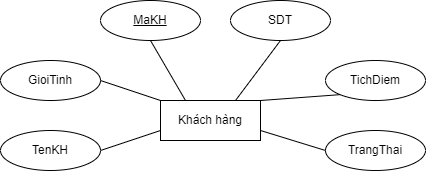

The diagram above was exported from draw.io. Its source (the exported page's mxGraphModel, read from the mxfile embedded in the PNG):
<mxGraphModel dx="1886" dy="605" grid="1" gridSize="10" guides="1" tooltips="1" connect="1" arrows="1" fold="1" page="1" pageScale="1" pageWidth="850" pageHeight="1100" math="0" shadow="0">
  <root>
    <mxCell id="0" />
    <mxCell id="1" parent="0" />
    <mxCell id="aGX2prks_4cK6B4DrFxu-1" value="Khách hàng" style="whiteSpace=wrap;html=1;align=center;" vertex="1" parent="1">
      <mxGeometry x="140" y="320" width="100" height="40" as="geometry" />
    </mxCell>
    <mxCell id="aGX2prks_4cK6B4DrFxu-2" style="orthogonalLoop=1;jettySize=auto;html=1;entryX=0.25;entryY=0;entryDx=0;entryDy=0;endArrow=none;endFill=0;exitX=0.5;exitY=1;exitDx=0;exitDy=0;" edge="1" parent="1" source="aGX2prks_4cK6B4DrFxu-3" target="aGX2prks_4cK6B4DrFxu-1">
      <mxGeometry relative="1" as="geometry">
        <mxPoint x="110" y="250" as="sourcePoint" />
      </mxGeometry>
    </mxCell>
    <mxCell id="aGX2prks_4cK6B4DrFxu-3" value="MaKH" style="ellipse;whiteSpace=wrap;html=1;align=center;fontStyle=4;" vertex="1" parent="1">
      <mxGeometry x="80" y="220" width="100" height="40" as="geometry" />
    </mxCell>
    <mxCell id="aGX2prks_4cK6B4DrFxu-4" style="orthogonalLoop=1;jettySize=auto;html=1;exitX=1;exitY=0.5;exitDx=0;exitDy=0;entryX=0;entryY=0.75;entryDx=0;entryDy=0;endArrow=none;endFill=0;" edge="1" parent="1" source="aGX2prks_4cK6B4DrFxu-5" target="aGX2prks_4cK6B4DrFxu-1">
      <mxGeometry relative="1" as="geometry" />
    </mxCell>
    <mxCell id="aGX2prks_4cK6B4DrFxu-5" value="TenKH" style="ellipse;whiteSpace=wrap;html=1;align=center;" vertex="1" parent="1">
      <mxGeometry x="-20" y="350" width="100" height="40" as="geometry" />
    </mxCell>
    <mxCell id="aGX2prks_4cK6B4DrFxu-6" value="GioiTinh" style="ellipse;whiteSpace=wrap;html=1;align=center;" vertex="1" parent="1">
      <mxGeometry x="-20" y="280" width="100" height="40" as="geometry" />
    </mxCell>
    <mxCell id="aGX2prks_4cK6B4DrFxu-8" value="TichDiem" style="ellipse;whiteSpace=wrap;html=1;align=center;" vertex="1" parent="1">
      <mxGeometry x="305" y="280" width="100" height="40" as="geometry" />
    </mxCell>
    <mxCell id="aGX2prks_4cK6B4DrFxu-9" value="SDT" style="ellipse;whiteSpace=wrap;html=1;align=center;" vertex="1" parent="1">
      <mxGeometry x="210" y="220" width="100" height="40" as="geometry" />
    </mxCell>
    <mxCell id="aGX2prks_4cK6B4DrFxu-10" value="TrangThai" style="ellipse;whiteSpace=wrap;html=1;align=center;" vertex="1" parent="1">
      <mxGeometry x="305" y="350" width="100" height="40" as="geometry" />
    </mxCell>
    <mxCell id="aGX2prks_4cK6B4DrFxu-12" style="orthogonalLoop=1;jettySize=auto;html=1;exitX=1;exitY=0.5;exitDx=0;exitDy=0;entryX=0;entryY=0;entryDx=0;entryDy=0;endArrow=none;endFill=0;" edge="1" parent="1" source="aGX2prks_4cK6B4DrFxu-6" target="aGX2prks_4cK6B4DrFxu-1">
      <mxGeometry relative="1" as="geometry">
        <mxPoint x="80" y="260" as="sourcePoint" />
        <mxPoint x="220" y="240" as="targetPoint" />
      </mxGeometry>
    </mxCell>
    <mxCell id="aGX2prks_4cK6B4DrFxu-13" style="orthogonalLoop=1;jettySize=auto;html=1;exitX=0;exitY=0.5;exitDx=0;exitDy=0;endArrow=none;endFill=0;rounded=0;" edge="1" parent="1" source="aGX2prks_4cK6B4DrFxu-10">
      <mxGeometry relative="1" as="geometry">
        <mxPoint x="240" y="204" as="sourcePoint" />
        <mxPoint x="240" y="350" as="targetPoint" />
      </mxGeometry>
    </mxCell>
    <mxCell id="aGX2prks_4cK6B4DrFxu-14" style="orthogonalLoop=1;jettySize=auto;html=1;exitX=0;exitY=1;exitDx=0;exitDy=0;endArrow=none;endFill=0;rounded=0;entryX=1;entryY=0;entryDx=0;entryDy=0;" edge="1" parent="1" source="aGX2prks_4cK6B4DrFxu-8" target="aGX2prks_4cK6B4DrFxu-1">
      <mxGeometry relative="1" as="geometry">
        <mxPoint x="190" y="190" as="sourcePoint" />
        <mxPoint x="240" y="310" as="targetPoint" />
      </mxGeometry>
    </mxCell>
    <mxCell id="aGX2prks_4cK6B4DrFxu-15" style="orthogonalLoop=1;jettySize=auto;html=1;entryX=0.75;entryY=0;entryDx=0;entryDy=0;endArrow=none;endFill=0;rounded=0;exitX=0.5;exitY=1;exitDx=0;exitDy=0;" edge="1" parent="1" source="aGX2prks_4cK6B4DrFxu-9" target="aGX2prks_4cK6B4DrFxu-1">
      <mxGeometry relative="1" as="geometry">
        <mxPoint x="160" y="180" as="sourcePoint" />
        <mxPoint x="260" y="346" as="targetPoint" />
      </mxGeometry>
    </mxCell>
  </root>
</mxGraphModel>